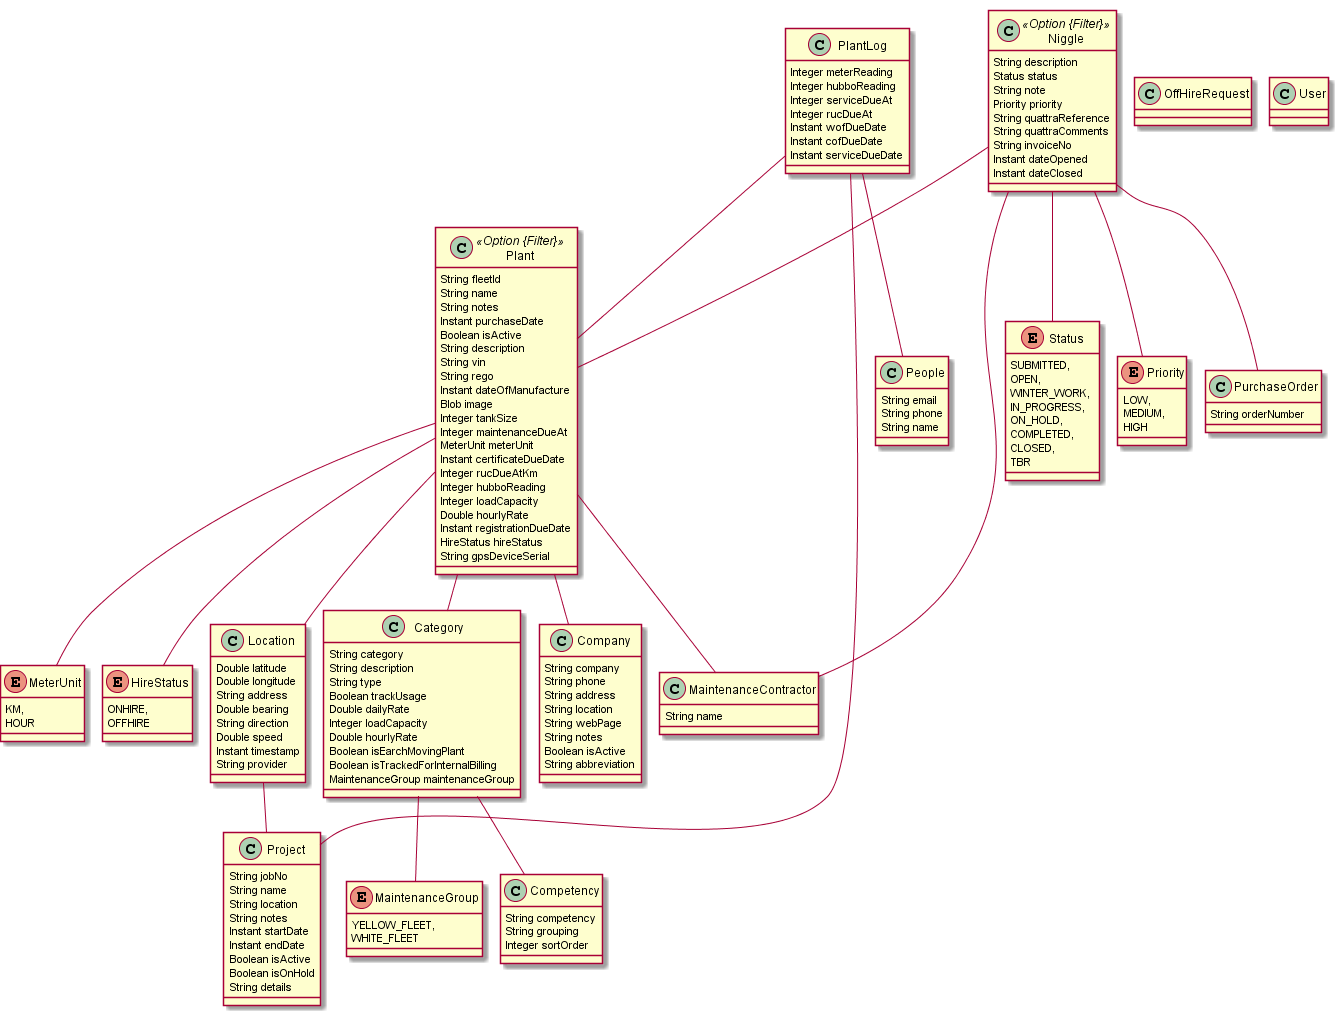

The diagram above was rendered by PlantUML. Its source (embedded in the PNG):
@startuml
	!pragma graphviz_dot jdot
	!pragma syntax class		
	class Plant <<Option {Filter}>> {
		String fleetId
		String name
		String notes
		Instant purchaseDate
		Boolean isActive
		String description
		String vin
		String rego
		Instant dateOfManufacture
		Blob image
		Integer tankSize
		Integer maintenanceDueAt
		MeterUnit meterUnit
		Instant certificateDueDate
		Integer rucDueAtKm
		Integer hubboReading
		Integer loadCapacity
		Double hourlyRate
		Instant registrationDueDate
		HireStatus hireStatus
		String gpsDeviceSerial
	}
	Plant ..> MeterUnit
	Plant ..> HireStatus
	class Location  {
		Double latitude
		Double longitude
		String address
		Double bearing
		String direction
		Double speed
		Instant timestamp
		String provider
	}
	enum HireStatus {
		ONHIRE, 
		OFFHIRE 
	}
	class OffHireRequest  {
	}
	class Category  {
		String category
		String description
		String type
		Boolean trackUsage
		Double dailyRate
		Integer loadCapacity
		Double hourlyRate
		Boolean isEarchMovingPlant
		Boolean isTrackedForInternalBilling
		MaintenanceGroup maintenanceGroup
	}
	Category ..> MaintenanceGroup
	class Company  {
		String company
		String phone
		String address
		String location
		String webPage
		String notes
		Boolean isActive
		String abbreviation
	}
	enum MeterUnit {
		KM, 
		HOUR 
	}
	class MaintenanceContractor  {
		String name
	}
	class Project  {
		String jobNo
		String name
		String location
		String notes
		Instant startDate
		Instant endDate
		Boolean isActive
		Boolean isOnHold
		String details
	}
	class Competency  {
		String competency
		String grouping
		Integer sortOrder
	}
	class People  {
		String email
		String phone
		String name
	}
	class Niggle <<Option {Filter}>> {
		String description
		Status status
		String note
		Priority priority
		String quattraReference
		String quattraComments
		String invoiceNo
		Instant dateOpened
		Instant dateClosed
	}
	Niggle ..> Status
	Niggle ..> Priority
	enum Priority {
		LOW, 
		MEDIUM, 
		HIGH 
	}
	enum Status {
		SUBMITTED, 
		OPEN, 
		WINTER_WORK, 
		IN_PROGRESS, 
		ON_HOLD, 
		COMPLETED, 
		CLOSED, 
		TBR 
	}
	class PlantLog  {
		Integer meterReading
		Integer hubboReading
		Integer serviceDueAt
		Integer rucDueAt
		Instant wofDueDate
		Instant cofDueDate
		Instant serviceDueDate
	}
	class PurchaseOrder  {
		String orderNumber
	}
	Plant  "category 0..* " o-- "0..1 "  Category
	Plant  "owner 0..* " o-- "0..1 "  Company
	Plant  "assignedContractor 0..* " o-- "0..1 "  MaintenanceContractor
	PlantLog  "plant 0..* " o-- "0..1 "  Plant
	Niggle  "plant 0..* " o-- "0..1 "  Plant
	Niggle  "assignedContractor 0..* " o-- "0..1 "  MaintenanceContractor
	Category  "competency 0..* " o-- "0..1 "  Competency
	PlantLog  "operator 0..* " o-- "0..1 "  People
	PlantLog  "site 0..* " o-- "0..1 "  Project
	Location  "project 0..* " o-- "0..1 "  Project
	Niggle  "purchaseOrder 0..1 " -- "0..1 "  PurchaseOrder
	Plant  "location 0..1 " -- "0..1 "  Location
	enum MaintenanceGroup {
		YELLOW_FLEET, 
		WHITE_FLEET 
	}
	class User  {
	}
@enduml